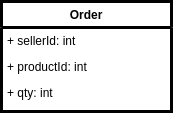

The diagram above was exported from draw.io. Its source (the exported page's mxGraphModel, read from the mxfile embedded in the PNG):
<mxGraphModel dx="693" dy="387" grid="1" gridSize="10" guides="1" tooltips="1" connect="1" arrows="1" fold="1" page="1" pageScale="1" pageWidth="1169" pageHeight="827" math="0" shadow="0">
  <root>
    <mxCell id="0" />
    <mxCell id="1" parent="0" />
    <mxCell id="2" value="Order" style="swimlane;fontStyle=1;childLayout=stackLayout;horizontal=1;startSize=26;fillColor=none;horizontalStack=0;resizeParent=1;resizeParentMax=0;resizeLast=0;collapsible=1;marginBottom=0;strokeWidth=3;" vertex="1" parent="1">
      <mxGeometry x="1610" y="1706" width="170" height="110" as="geometry" />
    </mxCell>
    <mxCell id="3" value="+ sellerId: int" style="text;strokeColor=none;fillColor=none;align=left;verticalAlign=top;spacingLeft=4;spacingRight=4;overflow=hidden;rotatable=0;points=[[0,0.5],[1,0.5]];portConstraint=eastwest;" vertex="1" parent="2">
      <mxGeometry y="26" width="170" height="26" as="geometry" />
    </mxCell>
    <mxCell id="4" value="+ productId: int" style="text;strokeColor=none;fillColor=none;align=left;verticalAlign=top;spacingLeft=4;spacingRight=4;overflow=hidden;rotatable=0;points=[[0,0.5],[1,0.5]];portConstraint=eastwest;" vertex="1" parent="2">
      <mxGeometry y="52" width="170" height="26" as="geometry" />
    </mxCell>
    <mxCell id="5" value="+ qty: int" style="text;strokeColor=none;fillColor=none;align=left;verticalAlign=top;spacingLeft=4;spacingRight=4;overflow=hidden;rotatable=0;points=[[0,0.5],[1,0.5]];portConstraint=eastwest;" vertex="1" parent="2">
      <mxGeometry y="78" width="170" height="32" as="geometry" />
    </mxCell>
  </root>
</mxGraphModel>